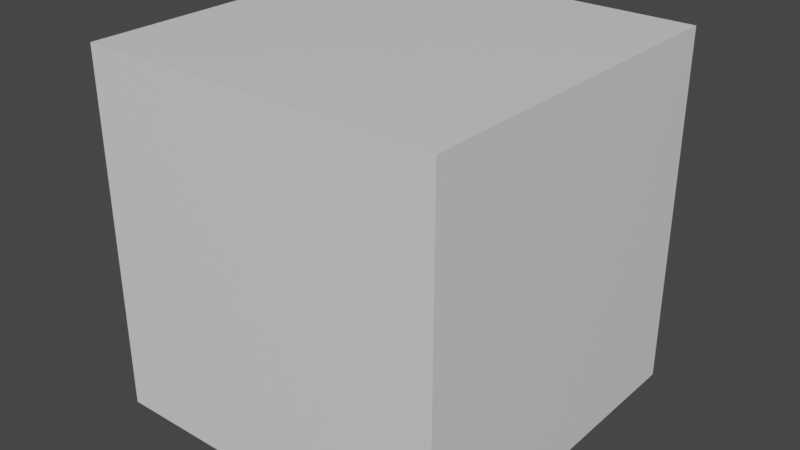 # Source: template.blend  (saved by Blender 2.90.8; exported with 4.5.12 LTS)
import bpy
from mathutils import Matrix  # noqa: F401  (used for matrix-valued properties, if any)

bpy.ops.wm.read_factory_settings(use_empty=True)
scene = bpy.context.scene
scene.name = 'Scene'

# ---- collections
col_collection = bpy.data.collections.new('Collection'); scene.collection.children.link(col_collection)

# ---- materials (node trees are filled in below, after node groups)
mat_material = bpy.data.materials.new('Material')
mat_material.alpha_threshold = 0.0
mat_material.use_transparent_shadow = False
mat_material.line_color = (0.0, 0.0, 0.0, 1.0)

# ---- material node trees
mat_material.use_nodes = True; mat_material.node_tree.nodes.clear()
_N = mat_material.node_tree.nodes; _L = mat_material.node_tree.links
n0 = _N.new('ShaderNodeOutputMaterial'); n0.name = 'Material Output'; n0.location = (300, 300)
n1 = _N.new('ShaderNodeBsdfPrincipled'); n1.name = 'Principled BSDF'; n1.location = (10, 300)
n1.distribution = 'GGX'
n1.subsurface_method = 'BURLEY'
n1.inputs[2].default_value = 0.4
n1.inputs[3].default_value = 1.45
n1.inputs[27].default_value = (0.0, 0.0, 0.0, 1.0)
n1.inputs[28].default_value = 1.0
_L.new(n1.outputs[0], n0.inputs[0])
n0.is_active_output = True

# ---- world
world_world = bpy.data.worlds.new('World'); scene.world = world_world
world_world.use_nodes = True; world_world.node_tree.nodes.clear()
_N = world_world.node_tree.nodes; _L = world_world.node_tree.links
n0 = _N.new('ShaderNodeOutputWorld'); n0.name = 'World Output'; n0.location = (300, 300)
n1 = _N.new('ShaderNodeBackground'); n1.name = 'Background'; n1.location = (10, 300)
n1.inputs[0].default_value = (0.05088, 0.05088, 0.05088, 1.0)
_L.new(n1.outputs[0], n0.inputs[0])
n0.is_active_output = True
world_world.color = (0.05088, 0.05088, 0.05088)
world_world.use_sun_shadow = False
world_world.sun_shadow_jitter_overblur = 0.0

# ---- meshes
me_cube = bpy.data.meshes.new('Cube')
me_cube.from_pydata([(1.0, 1.0, 1.0), (1.0, 1.0, -1.0), (1.0, -1.0, 1.0), (1.0, -1.0, -1.0), (-1.0, 1.0, 1.0), (-1.0, 1.0, -1.0), (-1.0, -1.0, 1.0), (-1.0, -1.0, -1.0)], [], [(0, 4, 6, 2), (3, 2, 6, 7), (7, 6, 4, 5), (5, 1, 3, 7), (1, 0, 2, 3), (5, 4, 0, 1)])
_uv = me_cube.uv_layers.new(name='UVMap')
_uv.uv.foreach_set('vector', [0.625, 0.5, 0.875, 0.5, 0.875, 0.75, 0.625, 0.75, 0.375, 0.75, 0.625, 0.75, 0.625, 1.0, 0.375, 1.0, 0.375, 0.0, 0.625, 0.0, 0.625, 0.25, 0.375, 0.25, 0.125, 0.5, 0.375, 0.5, 0.375, 0.75, 0.125, 0.75, 0.375, 0.5, 0.625, 0.5, 0.625, 0.75, 0.375, 0.75, 0.375, 0.25, 0.625, 0.25, 0.625, 0.5, 0.375, 0.5])
me_cube.materials.append(mat_material)
me_cube.use_remesh_preserve_volume = False
me_cube.use_remesh_preserve_attributes = False
me_cube.use_mirror_vertex_groups = False
me_cube.update()

# ---- objects
ob_cube = bpy.data.objects.new('Cube', me_cube)

# ---- transforms, parenting, visibility, modifiers, constraints
ob_cube.location = (0.0, 0.0, 0.0)
ob_cube.scale = (0.5, 0.5, 0.5)
ob_cube.lock_rotations_4d = False
ob_cube.empty_display_type = 'ARROWS'
ob_cube.lineart.crease_threshold = 0.0

# ---- collection membership
col_collection.objects.link(ob_cube)

# ---- scene / render settings (as saved in the file)
scene.frame_start = 1; scene.frame_end = 250; scene.frame_set(1)
scene.render.engine = 'BLENDER_EEVEE_NEXT'
scene.cycles.use_denoising = False
scene.cycles.samples = 128
scene.cycles.sampling_pattern = 'TABULATED_SOBOL'
scene.cycles.use_adaptive_sampling = False
scene.cycles.use_light_tree = False
scene.view_settings.view_transform = 'Filmic'
bpy.context.view_layer.update()

# ---- added for rendering (the .blend has no active camera and no usable light): camera, sun
cam_auto = bpy.data.cameras.new('AutoCamera')
cam_auto.lens = 50.0
cam_auto.sensor_width = 36.0
cam_auto.clip_end = 1000.0
ob_auto_camera = bpy.data.objects.new('AutoCamera', cam_auto)
scene.collection.objects.link(ob_auto_camera)
ob_auto_camera.location = (1.60254, -1.92304, 1.28203)
ob_auto_camera.rotation_euler = (1.09748, -7.21219e-08, 0.694738)
scene.camera = ob_auto_camera
light_auto_sun = bpy.data.lights.new('AutoSun', 'SUN')
light_auto_sun.energy = 3.0
light_auto_sun.angle = 0.0523599
ob_auto_sun = bpy.data.objects.new('AutoSun', light_auto_sun)
scene.collection.objects.link(ob_auto_sun)
ob_auto_sun.rotation_euler = (0.872665, 0.174533, 0.523599)
bpy.context.view_layer.update()
